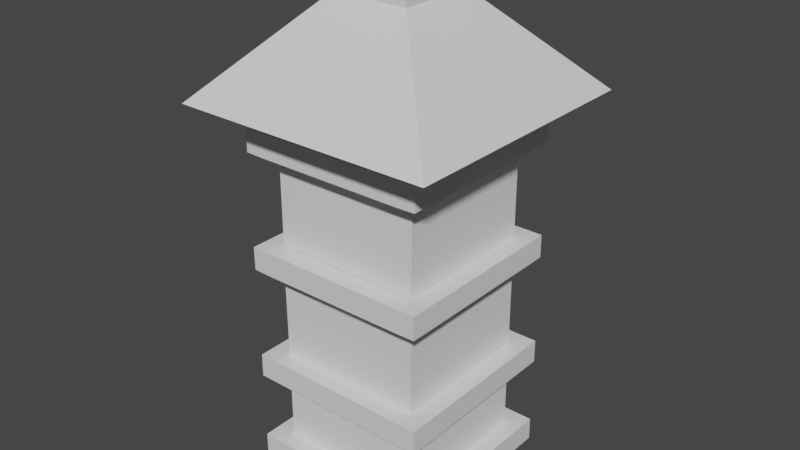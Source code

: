 # Source: lantern.blend  (saved by Blender 2.80.75; exported with 4.5.12 LTS)
import bpy
from mathutils import Matrix  # noqa: F401  (used for matrix-valued properties, if any)

bpy.ops.wm.read_factory_settings(use_empty=True)
scene = bpy.context.scene
scene.name = 'Scene'

# ---- collections
col_collection = bpy.data.collections.new('Collection'); scene.collection.children.link(col_collection)

# ---- materials (node trees are filled in below, after node groups)
mat_material = bpy.data.materials.new('Material')
mat_material.alpha_threshold = 0.0
mat_material.use_transparent_shadow = False
mat_material.line_color = (0.0, 0.0, 0.0, 1.0)

# ---- material node trees
mat_material.use_nodes = True; mat_material.node_tree.nodes.clear()
_N = mat_material.node_tree.nodes; _L = mat_material.node_tree.links
n0 = _N.new('ShaderNodeOutputMaterial'); n0.name = 'Material Output'; n0.location = (300, 300)
n1 = _N.new('ShaderNodeBsdfPrincipled'); n1.name = 'Principled BSDF'; n1.location = (10, 300)
n1.distribution = 'GGX'
n1.subsurface_method = 'BURLEY'
n1.inputs[2].default_value = 0.4
n1.inputs[3].default_value = 1.45
n1.inputs[27].default_value = (0.0, 0.0, 0.0, 1.0)
n1.inputs[28].default_value = 1.0
_L.new(n1.outputs[0], n0.inputs[0])
n0.is_active_output = True

# ---- world
world_world = bpy.data.worlds.new('World'); scene.world = world_world
world_world.use_nodes = True; world_world.node_tree.nodes.clear()
_N = world_world.node_tree.nodes; _L = world_world.node_tree.links
n0 = _N.new('ShaderNodeOutputWorld'); n0.name = 'World Output'; n0.location = (300, 300)
n1 = _N.new('ShaderNodeBackground'); n1.name = 'Background'; n1.location = (10, 300)
n1.inputs[0].default_value = (0.05088, 0.05088, 0.05088, 1.0)
_L.new(n1.outputs[0], n0.inputs[0])
n0.is_active_output = True
world_world.color = (0.05088, 0.05088, 0.05088)
world_world.use_sun_shadow = False
world_world.sun_shadow_jitter_overblur = 0.0

# ---- meshes
me_cube = bpy.data.meshes.new('Cube')
me_cube.from_pydata([(1.0, 1.0, 1.0), (1.0, 1.0, -1.0), (1.0, -1.0, 1.0), (1.0, -1.0, -1.0), (-1.0, 1.0, 1.0), (-1.0, 1.0, -1.0), (-1.0, -1.0, 1.0), (-1.0, -1.0, -1.0), (0.8, 0.8, 1.0), (0.8, -0.8, 1.0), (-0.8, 0.8, 1.0), (-0.8, -0.8, 1.0), (0.8, 0.8, -1.0), (0.8, -0.8, -1.0), (-0.8, 0.8, -1.0), (-0.8, -0.8, -1.0), (-1.0, -1.0, -0.3727), (1.0, -1.0, -0.3727), (1.0, -1.0, -0.5), (-1.0, -1.0, -0.5), (-1.0, 1.0, -0.3727), (-1.0, 1.0, -0.5), (1.0, 1.0, -0.3727), (1.0, 1.0, -0.5), (-1.0, 1.0, -0.875), (-1.0, -1.0, -0.875), (1.0, 1.0, -0.875), (1.0, -1.0, -0.875), (-0.8, 0.8, -0.875), (-0.8, -0.8, -0.875), (0.8, 0.8, -0.875), (0.8, -0.8, -0.875), (1.4, 1.4, 1.0), (1.4, -1.4, 1.0), (-1.4, 1.4, 1.0), (-1.4, -1.4, 1.0), (0.42, 0.42, 1.5), (0.42, -0.42, 1.5), (-0.42, 0.42, 1.5), (-0.42, -0.42, 1.5), (0.42, 0.42, 1.625), (0.42, -0.42, 1.625), (-0.42, 0.42, 1.625), (-0.42, -0.42, 1.625), (0.504, 0.504, 1.625), (0.504, -0.504, 1.625), (-0.504, 0.504, 1.625), (-0.504, -0.504, 1.625), (0.504, 0.504, 1.675), (0.504, -0.504, 1.675), (-0.504, 0.504, 1.675), (-0.504, -0.504, 1.675), (-0.8, 0.8, -0.375), (-1.0, 0.8, -0.375), (0.8, 0.8, -0.375), (1.0, 0.8, -0.375), (-1.0, 0.8, -0.5), (1.0, 0.8, -0.5), (0.8, 0.8, -0.5), (-0.8, 0.8, -0.5), (0.8, -0.8, -0.375), (0.8, -0.8, -0.5), (-0.8, -0.8, -0.375), (-0.8, -0.8, -0.375), (0.8, -1.0, -0.5), (-0.8, -0.8, -0.5), (-0.8, -1.0, -0.5), (-0.8, -1.0, -0.375), (0.8, -1.0, -0.375), (-1.0, -1.01, 0.1273), (1.0, -1.01, 0.1273), (-1.0, 0.9899, 0.1273), (1.0, 0.9899, 0.1273), (-0.8, 0.7899, 0.125), (-1.0, 0.7899, 0.125), (0.8, 0.7899, 0.125), (1.0, 0.7899, 0.125), (0.8, -0.8101, 0.125), (-0.8, -0.8101, 0.125), (-0.8, -1.01, 0.125), (0.8, -1.01, 0.125), (-1.0, -1.013, 0.2522), (1.0, -1.013, 0.2522), (-1.0, 0.9874, 0.2522), (1.0, 0.9874, 0.2522), (-0.8, 0.7874, 0.25), (-1.0, 0.7874, 0.25), (0.8, 0.7874, 0.25), (1.0, 0.7874, 0.25), (0.8, -0.8126, 0.25), (-0.8, -0.8126, 0.25), (-0.8, -1.013, 0.25), (0.8, -1.013, 0.25), (-1.0, -1.013, 0.7522), (1.0, -1.013, 0.7522), (-1.0, 0.9874, 0.7522), (1.0, 0.9874, 0.7522), (-0.8, 0.7874, 0.75), (-1.0, 0.7874, 0.75), (0.8, 0.7874, 0.75), (1.0, 0.7874, 0.75), (-0.8, -1.013, 0.75), (0.8, -1.013, 0.75), (-1.0, -1.013, 0.8772), (1.0, -1.013, 0.8772), (-1.0, 0.9874, 0.8772), (1.0, 0.9874, 0.8772), (-0.8, 0.7874, 0.875), (-1.0, 0.7874, 0.875), (0.8, 0.7874, 0.875), (1.0, 0.7874, 0.875), (-0.8, -1.013, 0.875), (0.8, -1.013, 0.875), (0.8, -0.8126, 0.75), (-0.8, -0.8126, 0.75)], [(8, 12), (10, 14), (28, 52), (30, 54), (53, 56), (55, 57), (54, 58), (31, 60), (60, 61), (29, 62), (29, 63), (63, 65)], [(2, 9, 8, 0), (5, 24, 26, 1), (19, 16, 20, 21), (8, 10, 11, 9), (0, 8, 10, 4), (6, 11, 9, 2), (4, 10, 11, 6), (14, 12, 13, 15), (14, 15, 29, 28), (1, 26, 27, 3), (15, 13, 31, 29), (18, 17, 16, 19), (21, 20, 22, 23), (18, 23, 22, 17), (24, 28, 30, 26), (27, 31, 29, 25), (25, 29, 28, 24), (26, 30, 31, 27), (13, 12, 30, 31), (12, 14, 28, 30), (3, 27, 25, 7), (7, 25, 24, 5), (6, 35, 34, 4), (0, 32, 33, 2), (4, 34, 32, 0), (2, 33, 35, 6), (34, 38, 36, 32), (32, 36, 37, 33), (35, 39, 38, 34), (33, 37, 39, 35), (39, 43, 42, 38), (37, 41, 43, 39), (38, 42, 40, 36), (36, 40, 41, 37), (42, 40, 44, 46), (40, 41, 45, 44), (43, 42, 46, 47), (41, 43, 47, 45), (44, 48, 49, 45), (47, 51, 50, 46), (45, 49, 51, 47), (46, 50, 48, 44), (49, 48, 50, 51), (10, 28, 29, 11), (9, 11, 29, 31), (30, 8, 9, 31), (28, 10, 8, 30), (56, 21, 23, 57, 58, 59), (64, 66, 65, 61), (57, 18, 64, 58), (19, 56, 59, 66), (80, 70, 82, 92), (80, 79, 91, 92), (78, 77, 89, 90), (79, 73, 85, 91), (63, 60, 77, 78), (17, 22, 54, 68), (52, 54, 75, 73), (22, 20, 52, 54), (16, 17, 60, 63), (16, 67, 52, 20), (84, 83, 86, 85, 87, 88), (90, 89, 92, 91), (92, 82, 88, 87), (81, 91, 85, 86), (73, 75, 87, 85), (70, 76, 88, 82), (71, 74, 86, 83), (69, 70, 82, 81), (75, 80, 92, 87), (76, 72, 84, 88), (69, 79, 91, 81), (79, 78, 90, 91), (74, 69, 81, 86), (77, 80, 92, 89), (72, 71, 83, 84), (108, 109, 110, 106, 105), (107, 109, 112, 111), (104, 112, 109, 110), (103, 108, 107, 111), (97, 98, 93, 101), (99, 98, 95, 96, 100), (95, 98, 108, 105), (96, 95, 105, 106), (99, 102, 112, 109), (100, 96, 106, 110), (98, 97, 107, 108), (98, 93, 103, 108), (101, 102, 112, 111), (99, 100, 110, 109), (97, 101, 111, 107), (99, 102, 94, 100), (94, 100, 110, 104), (93, 103, 111, 101), (94, 104, 112, 102), (1, 12, 13, 3), (12, 14, 5, 1), (14, 5, 7, 15), (3, 13, 15, 7), (80, 75, 76, 70), (72, 76, 74, 71), (79, 69, 74, 73), (77, 78, 79, 80), (114, 113, 102, 101)])
_uv = me_cube.uv_layers.new(name='UVMap')
_uv.uv.foreach_set('vector', [0.375, 0.75, 0.375, 0.75, 0.375, 0.5, 0.375, 0.5, 0.0, 0.0, 0.0, 0.0, 0.0, 0.0, 0.0, 0.0, 0.4375, 0.5, 0.5, 0.5, 0.0, 0.0, 0.0, 0.0, 0.375, 0.0, 0.625, 0.0, 0.625, 0.25, 0.375, 0.25, 0.875, 0.75, 0.875, 0.75, 0.875, 0.5, 0.875, 0.5, 0.625, 0.5, 0.625, 0.5, 0.625, 0.25, 0.625, 0.25, 0.625, 0.75, 0.625, 0.75, 0.625, 0.5, 0.625, 0.5, 0.375, 0.75, 0.625, 0.75, 0.625, 1.0, 0.375, 1.0, 0.375, 0.75, 0.375, 1.0, 0.375, 1.0, 0.375, 0.75, 0.0, 0.0, 0.0, 0.0, 0.0, 0.0, 0.0, 0.0, 0.375, 1.0, 0.625, 1.0, 0.625, 1.0, 0.375, 1.0, 0.4375, 0.25, 0.5, 0.25, 0.5, 0.5, 0.4375, 0.5, 0.0, 0.0, 0.0, 0.0, 0.0, 0.0, 0.0, 0.0, 0.4375, 0.25, 0.0, 0.0, 0.0, 0.0, 0.5, 0.25, 0.625, 0.5, 0.625, 0.5, 0.625, 0.75, 0.625, 0.75, 0.375, 0.25, 0.375, 0.25, 0.375, 0.5, 0.375, 0.5, 0.375, 0.5, 0.375, 0.5, 0.375, 0.75, 0.375, 0.75, 0.125, 0.5, 0.125, 0.5, 0.125, 0.75, 0.125, 0.75, 0.625, 1.0, 0.625, 0.75, 0.625, 0.75, 0.625, 1.0, 0.625, 0.75, 0.375, 0.75, 0.375, 0.75, 0.625, 0.75, 0.0, 0.0, 0.0, 0.0, 0.0, 0.0, 0.0, 0.0, 0.0, 0.0, 0.0, 0.0, 0.0, 0.0, 0.0, 0.0, 0.625, 0.5, 0.625, 0.5, 0.625, 0.75, 0.625, 0.75, 0.375, 0.5, 0.375, 0.5, 0.375, 0.75, 0.375, 0.75, 0.875, 0.5, 0.875, 0.5, 0.875, 0.75, 0.875, 0.75, 0.625, 0.25, 0.625, 0.25, 0.625, 0.5, 0.625, 0.5, 0.875, 0.5, 0.875, 0.5, 0.875, 0.75, 0.875, 0.75, 0.375, 0.5, 0.375, 0.5, 0.375, 0.75, 0.375, 0.75, 0.625, 0.5, 0.625, 0.5, 0.625, 0.75, 0.625, 0.75, 0.625, 0.25, 0.625, 0.25, 0.625, 0.5, 0.625, 0.5, 0.625, 0.5, 0.625, 0.5, 0.625, 0.75, 0.625, 0.75, 0.625, 0.25, 0.625, 0.25, 0.625, 0.5, 0.625, 0.5, 0.875, 0.5, 0.875, 0.5, 0.875, 0.75, 0.875, 0.75, 0.375, 0.5, 0.375, 0.5, 0.375, 0.75, 0.375, 0.75, 0.875, 0.5, 0.875, 0.75, 0.875, 0.75, 0.875, 0.5, 0.375, 0.5, 0.375, 0.75, 0.375, 0.75, 0.375, 0.5, 0.625, 0.5, 0.625, 0.75, 0.625, 0.75, 0.625, 0.5, 0.625, 0.25, 0.625, 0.5, 0.625, 0.5, 0.625, 0.25, 0.375, 0.5, 0.375, 0.5, 0.375, 0.75, 0.375, 0.75, 0.625, 0.5, 0.625, 0.5, 0.625, 0.75, 0.625, 0.75, 0.625, 0.25, 0.625, 0.25, 0.625, 0.5, 0.625, 0.5, 0.875, 0.5, 0.875, 0.5, 0.875, 0.75, 0.875, 0.75, 0.375, 0.75, 0.375, 0.5, 0.875, 0.5, 0.625, 0.5, 0.625, 0.0, 0.375, 0.75, 0.375, 1.0, 0.625, 0.25, 0.0, 0.0, 0.0, 0.0, 0.0, 0.0, 0.0, 0.0, 0.0, 0.0, 0.0, 0.0, 0.0, 0.0, 0.0, 0.0, 0.0, 0.0, 0.0, 0.0, 0.0, 0.0, 0.0, 0.0, 0.0, 0.0, 0.0, 0.0, 0.0, 0.0, 0.0, 0.0, 0.0, 0.0, 0.0, 0.0, 0.0, 0.0, 0.0, 0.0, 0.0, 0.0, 0.0, 0.0, 0.0, 0.0, 0.0, 0.0, 0.0, 0.0, 0.0, 0.0, 0.0, 0.0, 0.0, 0.0, 0.0, 0.0, 0.0, 0.0, 0.0, 0.0, 0.0, 0.0, 0.0, 0.0, 0.0, 0.0, 0.0, 0.0, 0.0, 0.0, 0.0, 0.0, 0.0, 0.0, 0.0, 0.0, 0.0, 0.0, 0.0, 0.0, 0.0, 0.0, 0.0, 0.0, 0.0, 0.0, 0.0, 0.0, 0.0, 0.0, 0.0, 0.0, 0.0, 0.0, 0.0, 0.0, 0.0, 0.0, 0.5, 0.25, 0.0, 0.0, 0.0, 0.0, 0.0, 0.0, 0.0, 0.0, 0.0, 0.0, 0.0, 0.0, 0.0, 0.0, 0.0, 0.0, 0.0, 0.0, 0.0, 0.0, 0.0, 0.0, 0.5, 0.5, 0.5, 0.25, 0.0, 0.0, 0.0, 0.0, 0.5, 0.5, 0.0, 0.0, 0.0, 0.0, 0.0, 0.0, 0.0, 0.0, 0.0, 0.0, 0.0, 0.0, 0.0, 0.0, 0.0, 0.0, 0.0, 0.0, 0.0, 0.0, 0.0, 0.0, 0.0, 0.0, 0.0, 0.0, 0.0, 0.0, 0.0, 0.0, 0.0, 0.0, 0.0, 0.0, 0.0, 0.0, 0.0, 0.0, 0.0, 0.0, 0.0, 0.0, 0.0, 0.0, 0.0, 0.0, 0.0, 0.0, 0.0, 0.0, 0.0, 0.0, 0.0, 0.0, 0.0, 0.0, 0.0, 0.0, 0.0, 0.0, 0.0, 0.0, 0.0, 0.0, 0.0, 0.0, 0.5, 0.5, 0.5, 0.25, 0.5, 0.25, 0.5, 0.5, 0.0, 0.0, 0.0, 0.0, 0.0, 0.0, 0.0, 0.0, 0.0, 0.0, 0.0, 0.0, 0.0, 0.0, 0.0, 0.0, 0.0, 0.0, 0.0, 0.0, 0.0, 0.0, 0.0, 0.0, 0.0, 0.0, 0.0, 0.0, 0.0, 0.0, 0.0, 0.0, 0.0, 0.0, 0.0, 0.0, 0.0, 0.0, 0.0, 0.0, 0.0, 0.0, 0.0, 0.0, 0.0, 0.0, 0.0, 0.0, 0.0, 0.0, 0.0, 0.0, 0.0, 0.0, 0.0, 0.0, 0.0, 0.0, 0.0, 0.0, 0.0, 0.0, 0.0, 0.0, 0.0, 0.0, 0.0, 0.0, 0.0, 0.0, 0.0, 0.0, 0.0, 0.0, 0.0, 0.0, 0.0, 0.0, 0.0, 0.0, 0.0, 0.0, 0.0, 0.0, 0.0, 0.0, 0.0, 0.0, 0.0, 0.0, 0.0, 0.0, 0.0, 0.0, 0.0, 0.0, 0.0, 0.0, 0.0, 0.0, 0.0, 0.0, 0.0, 0.0, 0.0, 0.0, 0.0, 0.0, 0.0, 0.0, 0.0, 0.0, 0.0, 0.0, 0.0, 0.0, 0.0, 0.0, 0.0, 0.0, 0.0, 0.0, 0.0, 0.0, 0.0, 0.0, 0.0, 0.0, 0.0, 0.0, 0.0, 0.0, 0.0, 0.0, 0.0, 0.0, 0.0, 0.0, 0.0, 0.0, 0.0, 0.0, 0.0, 0.0, 0.0, 0.0, 0.0, 0.0, 0.0, 0.0, 0.0, 0.0, 0.0, 0.0, 0.0, 0.0, 0.0, 0.0, 0.0, 0.0, 0.0, 0.0, 0.0, 0.0, 0.0, 0.0, 0.0, 0.0, 0.0, 0.0, 0.0, 0.0, 0.0, 0.0, 0.0, 0.0, 0.0, 0.0, 0.0, 0.0, 0.0, 0.0, 0.0, 0.0, 0.0, 0.0, 0.0, 0.0, 0.0, 0.0, 0.0, 0.0, 0.0, 0.0, 0.0, 0.0, 0.0, 0.0, 0.0, 0.0, 0.0, 0.0, 0.0, 0.0, 0.0, 0.0, 0.0, 0.0, 0.0, 0.0, 0.0, 0.0, 0.0, 0.0, 0.625, 0.75, 0.625, 1.0, 0.0, 0.0, 0.625, 0.75, 0.375, 0.75, 0.0, 0.0, 0.0, 0.0, 0.375, 0.75, 0.0, 0.0, 0.0, 0.0, 0.375, 1.0, 0.0, 0.0, 0.625, 1.0, 0.375, 1.0, 0.0, 0.0, 0.0, 0.0, 0.0, 0.0, 0.0, 0.0, 0.0, 0.0, 0.0, 0.0, 0.0, 0.0, 0.0, 0.0, 0.0, 0.0, 0.0, 0.0, 0.0, 0.0, 0.0, 0.0, 0.0, 0.0, 0.0, 0.0, 0.0, 0.0, 0.0, 0.0, 0.0, 0.0, 0.0, 0.0, 0.0, 0.0, 0.0, 0.0, 0.0, 0.0])
me_cube.materials.append(mat_material)
me_cube.use_remesh_preserve_volume = False
me_cube.use_remesh_preserve_attributes = False
me_cube.use_mirror_vertex_groups = False
me_cube.update()

# ---- objects
ob_cube = bpy.data.objects.new('Cube', me_cube)

# ---- transforms, parenting, visibility, modifiers, constraints
ob_cube.location = (0.0, 0.0, 0.0)
ob_cube.scale = (0.2, 0.2, 0.4)
ob_cube.lock_rotations_4d = False
ob_cube.empty_display_type = 'ARROWS'
ob_cube.lineart.crease_threshold = 0.0

# ---- collection membership
col_collection.objects.link(ob_cube)

# ---- scene / render settings (as saved in the file)
scene.frame_start = 1; scene.frame_end = 250; scene.frame_set(1)
scene.render.engine = 'BLENDER_EEVEE_NEXT'
scene.cycles.use_denoising = False
scene.cycles.samples = 128
scene.cycles.sampling_pattern = 'TABULATED_SOBOL'
scene.cycles.use_adaptive_sampling = False
scene.cycles.use_light_tree = False
scene.view_settings.view_transform = 'Filmic'
bpy.context.view_layer.update()

# ---- added for rendering (the .blend has no active camera and no usable light): camera, sun
cam_auto = bpy.data.cameras.new('AutoCamera')
cam_auto.lens = 50.0
cam_auto.sensor_width = 36.0
cam_auto.clip_end = 1000.0
ob_auto_camera = bpy.data.objects.new('AutoCamera', cam_auto)
scene.collection.objects.link(ob_auto_camera)
ob_auto_camera.location = (1.23166, -1.47799, 1.12033)
ob_auto_camera.rotation_euler = (1.09748, -7.21219e-08, 0.694738)
scene.camera = ob_auto_camera
light_auto_sun = bpy.data.lights.new('AutoSun', 'SUN')
light_auto_sun.energy = 3.0
light_auto_sun.angle = 0.0523599
ob_auto_sun = bpy.data.objects.new('AutoSun', light_auto_sun)
scene.collection.objects.link(ob_auto_sun)
ob_auto_sun.rotation_euler = (0.872665, 0.174533, 0.523599)
bpy.context.view_layer.update()

